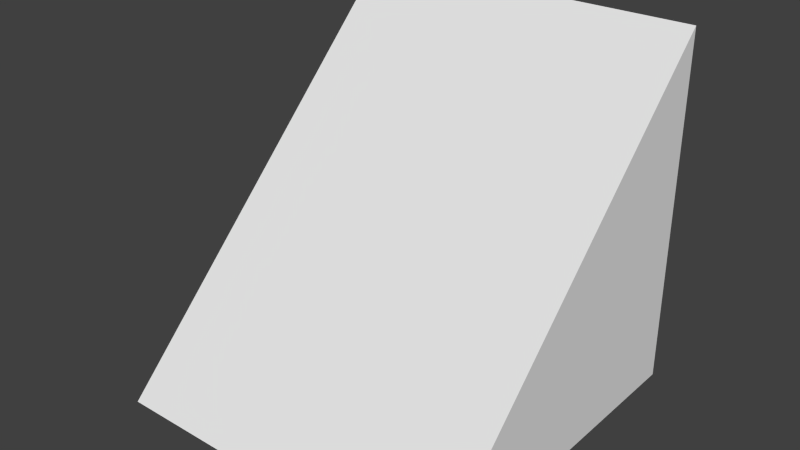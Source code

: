 # Source: slope.blend  (saved by Blender 2.62.0; exported with 4.5.12 LTS)
import bpy
from mathutils import Matrix  # noqa: F401  (used for matrix-valued properties, if any)

bpy.ops.wm.read_factory_settings(use_empty=True)
scene = bpy.context.scene
scene.name = 'Scene'

# ---- collections
col_collection_1 = bpy.data.collections.new('Collection 1'); scene.collection.children.link(col_collection_1)

# ---- materials (node trees are filled in below, after node groups)
mat_material = bpy.data.materials.new('Material')
mat_material.alpha_threshold = 0.0
mat_material.use_transparent_shadow = False
mat_material.roughness = 0.5
mat_material.line_color = (0.0, 0.0, 0.0, 1.0)

# ---- material node trees

# ---- world
world_world = bpy.data.worlds.new('World'); scene.world = world_world
world_world.color = (0.05088, 0.05088, 0.05088)
world_world.use_sun_shadow = False
world_world.sun_shadow_jitter_overblur = 0.0
world_world.cycles.sampling_method = 'MANUAL'
world_world.cycles.sample_map_resolution = 256

# ---- meshes
me_cube_004 = bpy.data.meshes.new('Cube.004')
me_cube_004.from_pydata([(-1.0, -1.0, -1.0), (-1.0, 1.0, -1.0), (-1.0, 1.0, 1.0)], [], [(0, 2, 1)])
_uv = me_cube_004.uv_layers.new(name='UVMap')
_uv.uv.foreach_set('vector', [1.0, 0.0, 3.576e-07, 1.0, 1.192e-07, 0.0])
me_cube_004.materials.append(mat_material)
me_cube_004.use_remesh_preserve_volume = False
me_cube_004.use_remesh_preserve_attributes = False
me_cube_004.use_mirror_vertex_groups = False
me_cube_004.update()
me_cube_003 = bpy.data.meshes.new('Cube.003')
me_cube_003.from_pydata([(1.0, -1.0, -1.0), (1.0, 1.0, 1.0), (1.0, 1.0, -1.0)], [], [(1, 0, 2)])
_uv = me_cube_003.uv_layers.new(name='UVMap')
_uv.uv.foreach_set('vector', [1.0, 1.0, 0.0, 0.0, 1.0, 0.0])
me_cube_003.materials.append(mat_material)
me_cube_003.use_remesh_preserve_volume = False
me_cube_003.use_remesh_preserve_attributes = False
me_cube_003.use_mirror_vertex_groups = False
me_cube_003.update()
me_cube_002 = bpy.data.meshes.new('Cube.002')
me_cube_002.from_pydata([(-1.0, 1.0, -1.0), (1.0, 1.0, 1.0), (-1.0, 1.0, 1.0), (1.0, 1.0, -1.0)], [], [(0, 2, 1, 3)])
_uv = me_cube_002.uv_layers.new(name='UVMap')
_uv.uv.foreach_set('vector', [1.0, 1.192e-07, 1.0, 1.0, 1.192e-07, 1.0, 1.192e-07, 3.576e-07])
me_cube_002.materials.append(mat_material)
me_cube_002.use_remesh_preserve_volume = False
me_cube_002.use_remesh_preserve_attributes = False
me_cube_002.use_mirror_vertex_groups = False
me_cube_002.update()
me_cube_001 = bpy.data.meshes.new('Cube.001')
me_cube_001.from_pydata([(1.0, -1.0, -1.0), (-1.0, -1.0, -1.0), (1.0, 1.0, 1.0), (-1.0, 1.0, 1.0)], [], [(1, 0, 3), (3, 0, 2)])
_uv = me_cube_001.uv_layers.new(name='UVMap')
_uv.uv.foreach_set('vector', [0.1464, 5.162e-08, 0.8536, 0.0, 0.1464, 1.0, 0.1464, 1.0, 0.8536, 0.0, 0.8536, 1.0])
me_cube_001.materials.append(mat_material)
me_cube_001.use_remesh_preserve_volume = False
me_cube_001.use_remesh_preserve_attributes = False
me_cube_001.use_mirror_vertex_groups = False
me_cube_001.update()
me_cube = bpy.data.meshes.new('Cube')
me_cube.from_pydata([(1.0, -1.0, -1.0), (-1.0, -1.0, -1.0), (-1.0, 1.0, -1.0), (1.0, 1.0, -1.0)], [], [(3, 0, 1, 2)])
_uv = me_cube.uv_layers.new(name='UVMap')
_uv.uv.foreach_set('vector', [1.0, 0.0, 1.0, 1.0, 0.0, 1.0, 3.576e-07, -1.192e-07])
me_cube.materials.append(mat_material)
me_cube.use_remesh_preserve_volume = False
me_cube.use_remesh_preserve_attributes = False
me_cube.use_mirror_vertex_groups = False
me_cube.update()

# ---- objects
ob_right = bpy.data.objects.new('Right', me_cube_004)
ob_left = bpy.data.objects.new('Left', me_cube_003)
ob_back = bpy.data.objects.new('Back', me_cube_002)
ob_center = bpy.data.objects.new('Center', me_cube_001)
ob_bottom = bpy.data.objects.new('Bottom', me_cube)

# ---- transforms, parenting, visibility, modifiers, constraints
ob_right.location = (0.0, 0.0, 0.0)
ob_right.scale = (0.5, 0.5, 0.5)
ob_right.lock_rotations_4d = False
ob_right.empty_display_type = 'ARROWS'
ob_right.lineart.crease_threshold = 0.0
ob_left.location = (0.0, 0.0, 0.0)
ob_left.scale = (0.5, 0.5, 0.5)
ob_left.lock_rotations_4d = False
ob_left.empty_display_type = 'ARROWS'
ob_left.lineart.crease_threshold = 0.0
ob_back.location = (0.0, 0.0, 0.0)
ob_back.scale = (0.5, 0.5, 0.5)
ob_back.lock_rotations_4d = False
ob_back.empty_display_type = 'ARROWS'
ob_back.lineart.crease_threshold = 0.0
ob_center.location = (0.0, 0.0, 0.0)
ob_center.scale = (0.5, 0.5, 0.5)
ob_center.lock_rotations_4d = False
ob_center.empty_display_type = 'ARROWS'
ob_center.lineart.crease_threshold = 0.0
ob_bottom.location = (0.0, 0.0, 0.0)
ob_bottom.scale = (0.5, 0.5, 0.5)
ob_bottom.lock_rotations_4d = False
ob_bottom.empty_display_type = 'ARROWS'
ob_bottom.lineart.crease_threshold = 0.0

# ---- collection membership
col_collection_1.objects.link(ob_right)
col_collection_1.objects.link(ob_left)
col_collection_1.objects.link(ob_back)
col_collection_1.objects.link(ob_center)
col_collection_1.objects.link(ob_bottom)

# ---- scene / render settings (as saved in the file)
scene.frame_start = 1; scene.frame_end = 250; scene.frame_set(1)
scene.render.engine = 'BLENDER_EEVEE_NEXT'
scene.render.image_settings.color_mode = 'RGB'
scene.render.image_settings.compression = 90
scene.render.resolution_percentage = 50
scene.render.dither_intensity = 0.0
scene.render.bake_margin = 2
scene.render.bake_bias = 0.0
scene.cycles.use_denoising = False
scene.cycles.samples = 10
scene.cycles.sampling_pattern = 'TABULATED_SOBOL'
scene.cycles.light_sampling_threshold = 0.0
scene.cycles.use_adaptive_sampling = False
scene.cycles.use_light_tree = False
scene.cycles.blur_glossy = 0.0
scene.cycles.volume_bounces = 1
scene.cycles.pixel_filter_type = 'GAUSSIAN'
scene.cycles.sample_clamp_indirect = 0.0
scene.view_settings.view_transform = 'Standard'
bpy.context.view_layer.update()

# ---- added for rendering (the .blend has no active camera and no usable light): camera, sun
cam_auto = bpy.data.cameras.new('AutoCamera')
cam_auto.lens = 50.0
cam_auto.sensor_width = 36.0
cam_auto.clip_end = 1000.0
ob_auto_camera = bpy.data.objects.new('AutoCamera', cam_auto)
scene.collection.objects.link(ob_auto_camera)
ob_auto_camera.location = (1.60254, -1.92304, 1.28203)
ob_auto_camera.rotation_euler = (1.09748, -7.21219e-08, 0.694738)
scene.camera = ob_auto_camera
light_auto_sun = bpy.data.lights.new('AutoSun', 'SUN')
light_auto_sun.energy = 3.0
light_auto_sun.angle = 0.0523599
ob_auto_sun = bpy.data.objects.new('AutoSun', light_auto_sun)
scene.collection.objects.link(ob_auto_sun)
ob_auto_sun.rotation_euler = (0.872665, 0.174533, 0.523599)
bpy.context.view_layer.update()
